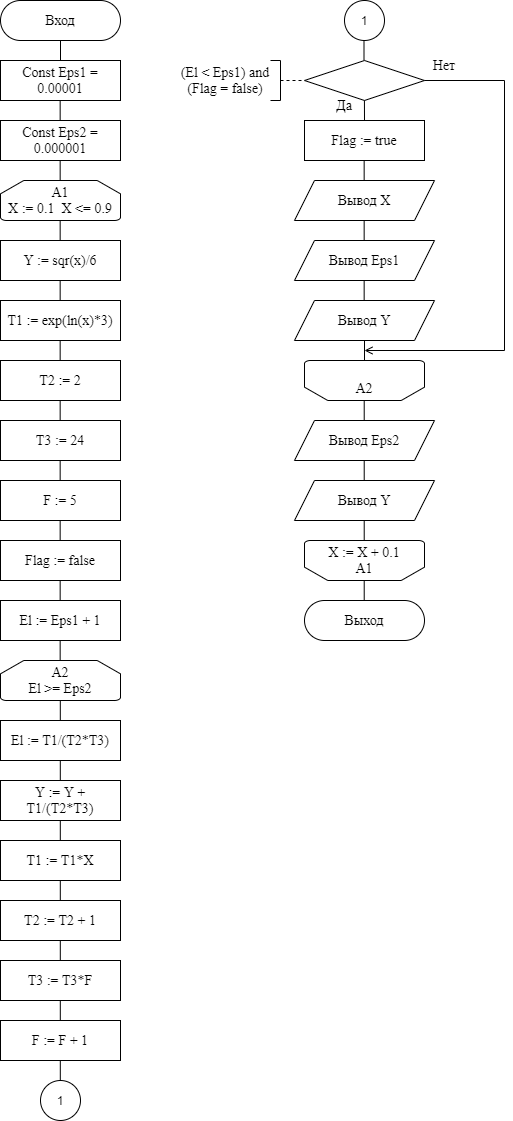

The diagram above was exported from draw.io. Its source (the exported page's mxGraphModel, read from the mxfile embedded in the PNG):
<mxGraphModel dx="723" dy="700" grid="1" gridSize="10" guides="1" tooltips="1" connect="1" arrows="1" fold="1" page="1" pageScale="1" pageWidth="827" pageHeight="1169" math="0" shadow="0">
  <root>
    <mxCell id="0" />
    <mxCell id="1" parent="0" />
    <mxCell id="p77lYaRdRUuy1M874pAF-1" value="&lt;font style=&quot;font-size: 14px&quot; face=&quot;Times New Roman&quot;&gt;Вход&lt;/font&gt;" style="rounded=1;whiteSpace=wrap;html=1;arcSize=50;" parent="1" vertex="1">
      <mxGeometry x="190" y="10" width="120" height="40" as="geometry" />
    </mxCell>
    <mxCell id="p77lYaRdRUuy1M874pAF-3" value="Const Eps1 = 0.00001" style="rounded=0;whiteSpace=wrap;html=1;fontFamily=Times New Roman;fontSize=14;" parent="1" vertex="1">
      <mxGeometry x="190" y="70" width="120" height="40" as="geometry" />
    </mxCell>
    <mxCell id="p77lYaRdRUuy1M874pAF-22" value="" style="rhombus;whiteSpace=wrap;html=1;rounded=0;fontFamily=Times New Roman;fontSize=14;strokeWidth=1;" parent="1" vertex="1">
      <mxGeometry x="494" y="70" width="120" height="40" as="geometry" />
    </mxCell>
    <mxCell id="sYwmflu_rb4g8e2DbQUc-6" value="А1&lt;br&gt;X := 0.1&amp;nbsp; X &amp;lt;= 0.9" style="strokeWidth=1;html=1;shape=mxgraph.flowchart.loop_limit;whiteSpace=wrap;rounded=1;fontFamily=Times New Roman;fontSize=14;" parent="1" vertex="1">
      <mxGeometry x="190" y="190" width="120" height="40" as="geometry" />
    </mxCell>
    <mxCell id="sYwmflu_rb4g8e2DbQUc-34" value="X := X + 0.1&lt;br&gt;А1" style="strokeWidth=1;html=1;shape=mxgraph.flowchart.loop_limit;whiteSpace=wrap;rounded=0;fontFamily=Times New Roman;fontSize=14;direction=west;" parent="1" vertex="1">
      <mxGeometry x="494" y="550" width="120" height="40" as="geometry" />
    </mxCell>
    <mxCell id="T99h2zMF9cIOCsvIme5U-2" value="" style="endArrow=none;html=1;rounded=0;entryX=0.5;entryY=1;entryDx=0;entryDy=0;exitX=0.5;exitY=0;exitDx=0;exitDy=0;" parent="1" source="p77lYaRdRUuy1M874pAF-3" target="p77lYaRdRUuy1M874pAF-1" edge="1">
      <mxGeometry width="50" height="50" relative="1" as="geometry">
        <mxPoint x="250" y="60" as="sourcePoint" />
        <mxPoint x="270" y="60" as="targetPoint" />
      </mxGeometry>
    </mxCell>
    <mxCell id="T99h2zMF9cIOCsvIme5U-4" value="Const Eps2 = 0.000001" style="rounded=0;whiteSpace=wrap;html=1;fontFamily=Times New Roman;fontSize=14;" parent="1" vertex="1">
      <mxGeometry x="190" y="130" width="120" height="40" as="geometry" />
    </mxCell>
    <mxCell id="T99h2zMF9cIOCsvIme5U-5" value="" style="endArrow=none;html=1;rounded=0;entryX=0.5;entryY=1;entryDx=0;entryDy=0;exitX=0.5;exitY=0;exitDx=0;exitDy=0;" parent="1" edge="1">
      <mxGeometry width="50" height="50" relative="1" as="geometry">
        <mxPoint x="249.66" y="130" as="sourcePoint" />
        <mxPoint x="249.66" y="110" as="targetPoint" />
      </mxGeometry>
    </mxCell>
    <mxCell id="T99h2zMF9cIOCsvIme5U-9" value="" style="endArrow=none;html=1;rounded=0;entryX=0.5;entryY=1;entryDx=0;entryDy=0;exitX=0.5;exitY=0;exitDx=0;exitDy=0;" parent="1" edge="1">
      <mxGeometry width="50" height="50" relative="1" as="geometry">
        <mxPoint x="249.65999999999997" y="190" as="sourcePoint" />
        <mxPoint x="249.65999999999997" y="170" as="targetPoint" />
      </mxGeometry>
    </mxCell>
    <mxCell id="T99h2zMF9cIOCsvIme5U-10" value="Y := sqr(x)/6" style="rounded=0;whiteSpace=wrap;html=1;fontFamily=Times New Roman;fontSize=14;" parent="1" vertex="1">
      <mxGeometry x="190" y="250" width="120" height="40" as="geometry" />
    </mxCell>
    <mxCell id="T99h2zMF9cIOCsvIme5U-11" value="T2 := 2" style="rounded=0;whiteSpace=wrap;html=1;fontFamily=Times New Roman;fontSize=14;" parent="1" vertex="1">
      <mxGeometry x="190" y="370" width="120" height="40" as="geometry" />
    </mxCell>
    <mxCell id="T99h2zMF9cIOCsvIme5U-12" value="T1 := exp(ln(x)*3)" style="rounded=0;whiteSpace=wrap;html=1;fontFamily=Times New Roman;fontSize=14;" parent="1" vertex="1">
      <mxGeometry x="190" y="310" width="120" height="40" as="geometry" />
    </mxCell>
    <mxCell id="T99h2zMF9cIOCsvIme5U-13" value="T3 := 24" style="rounded=0;whiteSpace=wrap;html=1;fontFamily=Times New Roman;fontSize=14;" parent="1" vertex="1">
      <mxGeometry x="190" y="430" width="120" height="40" as="geometry" />
    </mxCell>
    <mxCell id="T99h2zMF9cIOCsvIme5U-14" value="F := 5" style="rounded=0;whiteSpace=wrap;html=1;fontFamily=Times New Roman;fontSize=14;" parent="1" vertex="1">
      <mxGeometry x="190" y="490" width="120" height="40" as="geometry" />
    </mxCell>
    <mxCell id="T99h2zMF9cIOCsvIme5U-15" value="Flag := false" style="rounded=0;whiteSpace=wrap;html=1;fontFamily=Times New Roman;fontSize=14;" parent="1" vertex="1">
      <mxGeometry x="190" y="550" width="120" height="40" as="geometry" />
    </mxCell>
    <mxCell id="T99h2zMF9cIOCsvIme5U-16" value="А2&lt;br&gt;El &amp;gt;= Eps2" style="strokeWidth=1;html=1;shape=mxgraph.flowchart.loop_limit;whiteSpace=wrap;rounded=1;fontFamily=Times New Roman;fontSize=14;" parent="1" vertex="1">
      <mxGeometry x="190" y="670" width="120" height="40" as="geometry" />
    </mxCell>
    <mxCell id="T99h2zMF9cIOCsvIme5U-17" value="" style="endArrow=none;html=1;rounded=0;entryX=0.5;entryY=1;entryDx=0;entryDy=0;exitX=0.5;exitY=0;exitDx=0;exitDy=0;" parent="1" edge="1">
      <mxGeometry width="50" height="50" relative="1" as="geometry">
        <mxPoint x="249.65999999999997" y="250" as="sourcePoint" />
        <mxPoint x="249.65999999999997" y="230" as="targetPoint" />
      </mxGeometry>
    </mxCell>
    <mxCell id="T99h2zMF9cIOCsvIme5U-18" value="" style="endArrow=none;html=1;rounded=0;entryX=0.5;entryY=1;entryDx=0;entryDy=0;exitX=0.5;exitY=0;exitDx=0;exitDy=0;" parent="1" edge="1">
      <mxGeometry width="50" height="50" relative="1" as="geometry">
        <mxPoint x="249.65999999999997" y="310" as="sourcePoint" />
        <mxPoint x="249.65999999999997" y="290" as="targetPoint" />
      </mxGeometry>
    </mxCell>
    <mxCell id="T99h2zMF9cIOCsvIme5U-19" value="" style="endArrow=none;html=1;rounded=0;entryX=0.5;entryY=1;entryDx=0;entryDy=0;exitX=0.5;exitY=0;exitDx=0;exitDy=0;" parent="1" edge="1">
      <mxGeometry width="50" height="50" relative="1" as="geometry">
        <mxPoint x="249.65999999999997" y="370" as="sourcePoint" />
        <mxPoint x="249.65999999999997" y="350" as="targetPoint" />
      </mxGeometry>
    </mxCell>
    <mxCell id="T99h2zMF9cIOCsvIme5U-20" value="" style="endArrow=none;html=1;rounded=0;entryX=0.5;entryY=1;entryDx=0;entryDy=0;exitX=0.5;exitY=0;exitDx=0;exitDy=0;" parent="1" edge="1">
      <mxGeometry width="50" height="50" relative="1" as="geometry">
        <mxPoint x="249.65999999999997" y="430" as="sourcePoint" />
        <mxPoint x="249.65999999999997" y="410" as="targetPoint" />
      </mxGeometry>
    </mxCell>
    <mxCell id="T99h2zMF9cIOCsvIme5U-21" value="" style="endArrow=none;html=1;rounded=0;entryX=0.5;entryY=1;entryDx=0;entryDy=0;exitX=0.5;exitY=0;exitDx=0;exitDy=0;" parent="1" edge="1">
      <mxGeometry width="50" height="50" relative="1" as="geometry">
        <mxPoint x="249.65999999999997" y="490" as="sourcePoint" />
        <mxPoint x="249.65999999999997" y="470" as="targetPoint" />
      </mxGeometry>
    </mxCell>
    <mxCell id="T99h2zMF9cIOCsvIme5U-22" value="" style="endArrow=none;html=1;rounded=0;entryX=0.5;entryY=1;entryDx=0;entryDy=0;exitX=0.5;exitY=0;exitDx=0;exitDy=0;" parent="1" edge="1">
      <mxGeometry width="50" height="50" relative="1" as="geometry">
        <mxPoint x="249.65999999999997" y="550" as="sourcePoint" />
        <mxPoint x="249.65999999999997" y="530" as="targetPoint" />
      </mxGeometry>
    </mxCell>
    <mxCell id="T99h2zMF9cIOCsvIme5U-23" value="" style="endArrow=none;html=1;rounded=0;entryX=0.5;entryY=1;entryDx=0;entryDy=0;exitX=0.5;exitY=0;exitDx=0;exitDy=0;" parent="1" edge="1">
      <mxGeometry width="50" height="50" relative="1" as="geometry">
        <mxPoint x="249.65999999999997" y="610" as="sourcePoint" />
        <mxPoint x="249.65999999999997" y="590" as="targetPoint" />
      </mxGeometry>
    </mxCell>
    <mxCell id="T99h2zMF9cIOCsvIme5U-24" value="Y := Y + T1/(T2*T3)" style="rounded=0;whiteSpace=wrap;html=1;fontFamily=Times New Roman;fontSize=14;" parent="1" vertex="1">
      <mxGeometry x="190" y="790" width="120" height="40" as="geometry" />
    </mxCell>
    <mxCell id="T99h2zMF9cIOCsvIme5U-25" value="T1 := T1*X" style="rounded=0;whiteSpace=wrap;html=1;fontFamily=Times New Roman;fontSize=14;" parent="1" vertex="1">
      <mxGeometry x="190" y="850" width="120" height="40" as="geometry" />
    </mxCell>
    <mxCell id="T99h2zMF9cIOCsvIme5U-26" value="T2 := T2 + 1" style="rounded=0;whiteSpace=wrap;html=1;fontFamily=Times New Roman;fontSize=14;" parent="1" vertex="1">
      <mxGeometry x="190" y="910" width="120" height="40" as="geometry" />
    </mxCell>
    <mxCell id="T99h2zMF9cIOCsvIme5U-27" value="T3 := T3*F" style="rounded=0;whiteSpace=wrap;html=1;fontFamily=Times New Roman;fontSize=14;" parent="1" vertex="1">
      <mxGeometry x="190" y="970" width="120" height="40" as="geometry" />
    </mxCell>
    <mxCell id="T99h2zMF9cIOCsvIme5U-28" value="F := F + 1" style="rounded=0;whiteSpace=wrap;html=1;fontFamily=Times New Roman;fontSize=14;" parent="1" vertex="1">
      <mxGeometry x="190" y="1030" width="120" height="40" as="geometry" />
    </mxCell>
    <mxCell id="T99h2zMF9cIOCsvIme5U-32" value="1" style="ellipse;whiteSpace=wrap;html=1;aspect=fixed;" parent="1" vertex="1">
      <mxGeometry x="230" y="1090" width="40" height="40" as="geometry" />
    </mxCell>
    <mxCell id="T99h2zMF9cIOCsvIme5U-33" value="" style="endArrow=none;html=1;rounded=0;entryX=0.5;entryY=1;entryDx=0;entryDy=0;exitX=0.5;exitY=0;exitDx=0;exitDy=0;" parent="1" edge="1">
      <mxGeometry width="50" height="50" relative="1" as="geometry">
        <mxPoint x="249.79999999999995" y="730" as="sourcePoint" />
        <mxPoint x="249.79999999999995" y="710" as="targetPoint" />
      </mxGeometry>
    </mxCell>
    <mxCell id="T99h2zMF9cIOCsvIme5U-34" value="" style="endArrow=none;html=1;rounded=0;entryX=0.5;entryY=1;entryDx=0;entryDy=0;exitX=0.5;exitY=0;exitDx=0;exitDy=0;" parent="1" edge="1">
      <mxGeometry width="50" height="50" relative="1" as="geometry">
        <mxPoint x="249.79999999999995" y="850" as="sourcePoint" />
        <mxPoint x="249.79999999999995" y="830" as="targetPoint" />
      </mxGeometry>
    </mxCell>
    <mxCell id="T99h2zMF9cIOCsvIme5U-35" value="" style="endArrow=none;html=1;rounded=0;entryX=0.5;entryY=1;entryDx=0;entryDy=0;exitX=0.5;exitY=0;exitDx=0;exitDy=0;" parent="1" edge="1">
      <mxGeometry width="50" height="50" relative="1" as="geometry">
        <mxPoint x="249.79999999999995" y="910" as="sourcePoint" />
        <mxPoint x="249.79999999999995" y="890" as="targetPoint" />
      </mxGeometry>
    </mxCell>
    <mxCell id="T99h2zMF9cIOCsvIme5U-36" value="" style="endArrow=none;html=1;rounded=0;entryX=0.5;entryY=1;entryDx=0;entryDy=0;exitX=0.5;exitY=0;exitDx=0;exitDy=0;" parent="1" edge="1">
      <mxGeometry width="50" height="50" relative="1" as="geometry">
        <mxPoint x="249.79999999999995" y="970" as="sourcePoint" />
        <mxPoint x="249.79999999999995" y="950" as="targetPoint" />
      </mxGeometry>
    </mxCell>
    <mxCell id="T99h2zMF9cIOCsvIme5U-37" value="" style="endArrow=none;html=1;rounded=0;entryX=0.5;entryY=1;entryDx=0;entryDy=0;exitX=0.5;exitY=0;exitDx=0;exitDy=0;" parent="1" edge="1">
      <mxGeometry width="50" height="50" relative="1" as="geometry">
        <mxPoint x="249.79999999999995" y="1030" as="sourcePoint" />
        <mxPoint x="249.79999999999995" y="1010" as="targetPoint" />
      </mxGeometry>
    </mxCell>
    <mxCell id="T99h2zMF9cIOCsvIme5U-38" value="" style="endArrow=none;html=1;rounded=0;entryX=0.5;entryY=1;entryDx=0;entryDy=0;exitX=0.5;exitY=0;exitDx=0;exitDy=0;" parent="1" edge="1">
      <mxGeometry width="50" height="50" relative="1" as="geometry">
        <mxPoint x="249.79999999999995" y="1090" as="sourcePoint" />
        <mxPoint x="249.79999999999995" y="1070" as="targetPoint" />
      </mxGeometry>
    </mxCell>
    <mxCell id="T99h2zMF9cIOCsvIme5U-41" value="" style="endArrow=none;dashed=1;html=1;rounded=0;" parent="1" edge="1">
      <mxGeometry width="50" height="50" relative="1" as="geometry">
        <mxPoint x="470" y="90" as="sourcePoint" />
        <mxPoint x="494" y="90" as="targetPoint" />
      </mxGeometry>
    </mxCell>
    <mxCell id="T99h2zMF9cIOCsvIme5U-42" value="" style="endArrow=none;html=1;rounded=0;" parent="1" edge="1">
      <mxGeometry width="50" height="50" relative="1" as="geometry">
        <mxPoint x="470" y="110" as="sourcePoint" />
        <mxPoint x="470" y="70" as="targetPoint" />
      </mxGeometry>
    </mxCell>
    <mxCell id="T99h2zMF9cIOCsvIme5U-43" value="" style="endArrow=none;html=1;rounded=0;" parent="1" edge="1">
      <mxGeometry width="50" height="50" relative="1" as="geometry">
        <mxPoint x="470" y="70" as="sourcePoint" />
        <mxPoint x="460" y="70" as="targetPoint" />
      </mxGeometry>
    </mxCell>
    <mxCell id="T99h2zMF9cIOCsvIme5U-44" value="" style="endArrow=none;html=1;rounded=0;" parent="1" edge="1">
      <mxGeometry width="50" height="50" relative="1" as="geometry">
        <mxPoint x="460" y="110" as="sourcePoint" />
        <mxPoint x="470" y="110" as="targetPoint" />
      </mxGeometry>
    </mxCell>
    <mxCell id="T99h2zMF9cIOCsvIme5U-45" value="(El &amp;lt; Eps1) and (Flag = false)" style="text;html=1;strokeColor=none;fillColor=none;align=center;verticalAlign=middle;whiteSpace=wrap;rounded=0;fontFamily=Times New Roman;fontSize=14;" parent="1" vertex="1">
      <mxGeometry x="360" y="70" width="110" height="40" as="geometry" />
    </mxCell>
    <mxCell id="T99h2zMF9cIOCsvIme5U-46" value="1" style="ellipse;whiteSpace=wrap;html=1;aspect=fixed;" parent="1" vertex="1">
      <mxGeometry x="534" y="10" width="40" height="40" as="geometry" />
    </mxCell>
    <mxCell id="T99h2zMF9cIOCsvIme5U-47" value="" style="endArrow=none;html=1;rounded=0;entryX=0.5;entryY=1;entryDx=0;entryDy=0;exitX=0.5;exitY=0;exitDx=0;exitDy=0;" parent="1" edge="1">
      <mxGeometry width="50" height="50" relative="1" as="geometry">
        <mxPoint x="553.5" y="70" as="sourcePoint" />
        <mxPoint x="553.5" y="50" as="targetPoint" />
      </mxGeometry>
    </mxCell>
    <mxCell id="T99h2zMF9cIOCsvIme5U-49" value="" style="endArrow=none;html=1;rounded=0;" parent="1" edge="1">
      <mxGeometry width="50" height="50" relative="1" as="geometry">
        <mxPoint x="554" y="130" as="sourcePoint" />
        <mxPoint x="553.92" y="110" as="targetPoint" />
      </mxGeometry>
    </mxCell>
    <mxCell id="T99h2zMF9cIOCsvIme5U-50" value="Да" style="text;html=1;strokeColor=none;fillColor=none;align=center;verticalAlign=middle;whiteSpace=wrap;rounded=0;fontFamily=Times New Roman;fontSize=14;" parent="1" vertex="1">
      <mxGeometry x="504" y="100" width="60" height="30" as="geometry" />
    </mxCell>
    <mxCell id="T99h2zMF9cIOCsvIme5U-51" value="Нет" style="text;html=1;strokeColor=none;fillColor=none;align=center;verticalAlign=middle;whiteSpace=wrap;rounded=0;fontFamily=Times New Roman;fontSize=14;" parent="1" vertex="1">
      <mxGeometry x="604" y="60" width="60" height="30" as="geometry" />
    </mxCell>
    <mxCell id="T99h2zMF9cIOCsvIme5U-52" value="" style="endArrow=open;html=1;rounded=0;fontFamily=Times New Roman;fontSize=14;endFill=0;" parent="1" edge="1">
      <mxGeometry width="50" height="50" relative="1" as="geometry">
        <mxPoint x="694" y="360" as="sourcePoint" />
        <mxPoint x="554" y="360" as="targetPoint" />
      </mxGeometry>
    </mxCell>
    <mxCell id="T99h2zMF9cIOCsvIme5U-53" value="" style="endArrow=none;html=1;rounded=0;fontFamily=Times New Roman;fontSize=14;" parent="1" edge="1">
      <mxGeometry width="50" height="50" relative="1" as="geometry">
        <mxPoint x="614" y="90" as="sourcePoint" />
        <mxPoint x="694" y="90" as="targetPoint" />
      </mxGeometry>
    </mxCell>
    <mxCell id="T99h2zMF9cIOCsvIme5U-54" value="Flag := true" style="rounded=0;whiteSpace=wrap;html=1;fontFamily=Times New Roman;fontSize=14;" parent="1" vertex="1">
      <mxGeometry x="494" y="130" width="120" height="40" as="geometry" />
    </mxCell>
    <mxCell id="T99h2zMF9cIOCsvIme5U-56" value="Вывод X" style="shape=parallelogram;perimeter=parallelogramPerimeter;whiteSpace=wrap;html=1;fixedSize=1;fontFamily=Times New Roman;fontSize=14;" parent="1" vertex="1">
      <mxGeometry x="484" y="190" width="140" height="40" as="geometry" />
    </mxCell>
    <mxCell id="T99h2zMF9cIOCsvIme5U-57" value="Вывод Eps1" style="shape=parallelogram;perimeter=parallelogramPerimeter;whiteSpace=wrap;html=1;fixedSize=1;fontFamily=Times New Roman;fontSize=14;" parent="1" vertex="1">
      <mxGeometry x="484" y="250" width="140" height="40" as="geometry" />
    </mxCell>
    <mxCell id="T99h2zMF9cIOCsvIme5U-58" value="Вывод Y" style="shape=parallelogram;perimeter=parallelogramPerimeter;whiteSpace=wrap;html=1;fixedSize=1;fontFamily=Times New Roman;fontSize=14;" parent="1" vertex="1">
      <mxGeometry x="484" y="310" width="140" height="40" as="geometry" />
    </mxCell>
    <mxCell id="T99h2zMF9cIOCsvIme5U-59" value="" style="endArrow=none;html=1;rounded=0;entryX=0.5;entryY=1;entryDx=0;entryDy=0;exitX=0.5;exitY=0;exitDx=0;exitDy=0;" parent="1" edge="1">
      <mxGeometry width="50" height="50" relative="1" as="geometry">
        <mxPoint x="553.6600000000001" y="190" as="sourcePoint" />
        <mxPoint x="553.6600000000001" y="170" as="targetPoint" />
      </mxGeometry>
    </mxCell>
    <mxCell id="T99h2zMF9cIOCsvIme5U-60" value="" style="endArrow=none;html=1;rounded=0;entryX=0.5;entryY=1;entryDx=0;entryDy=0;exitX=0.5;exitY=0;exitDx=0;exitDy=0;" parent="1" edge="1">
      <mxGeometry width="50" height="50" relative="1" as="geometry">
        <mxPoint x="553.6600000000001" y="250" as="sourcePoint" />
        <mxPoint x="553.6600000000001" y="230" as="targetPoint" />
      </mxGeometry>
    </mxCell>
    <mxCell id="T99h2zMF9cIOCsvIme5U-61" value="" style="endArrow=none;html=1;rounded=0;entryX=0.5;entryY=1;entryDx=0;entryDy=0;exitX=0.5;exitY=0;exitDx=0;exitDy=0;" parent="1" edge="1">
      <mxGeometry width="50" height="50" relative="1" as="geometry">
        <mxPoint x="553.6600000000001" y="310" as="sourcePoint" />
        <mxPoint x="553.6600000000001" y="290" as="targetPoint" />
      </mxGeometry>
    </mxCell>
    <mxCell id="T99h2zMF9cIOCsvIme5U-62" value="" style="endArrow=none;html=1;rounded=0;fontFamily=Times New Roman;fontSize=14;" parent="1" edge="1">
      <mxGeometry width="50" height="50" relative="1" as="geometry">
        <mxPoint x="694" y="90" as="sourcePoint" />
        <mxPoint x="694" y="360" as="targetPoint" />
      </mxGeometry>
    </mxCell>
    <mxCell id="T99h2zMF9cIOCsvIme5U-63" value="&lt;br&gt;A2" style="strokeWidth=1;html=1;shape=mxgraph.flowchart.loop_limit;whiteSpace=wrap;rounded=0;fontFamily=Times New Roman;fontSize=14;direction=west;" parent="1" vertex="1">
      <mxGeometry x="494" y="370" width="120" height="40" as="geometry" />
    </mxCell>
    <mxCell id="T99h2zMF9cIOCsvIme5U-64" value="" style="endArrow=none;html=1;rounded=0;fontFamily=Times New Roman;fontSize=14;" parent="1" edge="1">
      <mxGeometry width="50" height="50" relative="1" as="geometry">
        <mxPoint x="554" y="370" as="sourcePoint" />
        <mxPoint x="554" y="350" as="targetPoint" />
      </mxGeometry>
    </mxCell>
    <mxCell id="T99h2zMF9cIOCsvIme5U-65" value="Вывод Eps2" style="shape=parallelogram;perimeter=parallelogramPerimeter;whiteSpace=wrap;html=1;fixedSize=1;fontFamily=Times New Roman;fontSize=14;" parent="1" vertex="1">
      <mxGeometry x="484" y="430" width="140" height="40" as="geometry" />
    </mxCell>
    <mxCell id="T99h2zMF9cIOCsvIme5U-66" value="Вывод Y" style="shape=parallelogram;perimeter=parallelogramPerimeter;whiteSpace=wrap;html=1;fixedSize=1;fontFamily=Times New Roman;fontSize=14;" parent="1" vertex="1">
      <mxGeometry x="484" y="490" width="140" height="40" as="geometry" />
    </mxCell>
    <mxCell id="T99h2zMF9cIOCsvIme5U-67" value="Выход" style="rounded=1;whiteSpace=wrap;html=1;fontFamily=Times New Roman;fontSize=14;arcSize=50;" parent="1" vertex="1">
      <mxGeometry x="494" y="610" width="120" height="40" as="geometry" />
    </mxCell>
    <mxCell id="T99h2zMF9cIOCsvIme5U-68" value="" style="endArrow=none;html=1;rounded=0;entryX=0.5;entryY=1;entryDx=0;entryDy=0;exitX=0.5;exitY=0;exitDx=0;exitDy=0;" parent="1" edge="1">
      <mxGeometry width="50" height="50" relative="1" as="geometry">
        <mxPoint x="553.71" y="430" as="sourcePoint" />
        <mxPoint x="553.71" y="410" as="targetPoint" />
      </mxGeometry>
    </mxCell>
    <mxCell id="T99h2zMF9cIOCsvIme5U-69" value="" style="endArrow=none;html=1;rounded=0;entryX=0.5;entryY=1;entryDx=0;entryDy=0;exitX=0.5;exitY=0;exitDx=0;exitDy=0;" parent="1" edge="1">
      <mxGeometry width="50" height="50" relative="1" as="geometry">
        <mxPoint x="553.71" y="490" as="sourcePoint" />
        <mxPoint x="553.71" y="470" as="targetPoint" />
      </mxGeometry>
    </mxCell>
    <mxCell id="T99h2zMF9cIOCsvIme5U-70" value="" style="endArrow=none;html=1;rounded=0;entryX=0.5;entryY=1;entryDx=0;entryDy=0;exitX=0.5;exitY=0;exitDx=0;exitDy=0;" parent="1" edge="1">
      <mxGeometry width="50" height="50" relative="1" as="geometry">
        <mxPoint x="553.71" y="550" as="sourcePoint" />
        <mxPoint x="553.71" y="530" as="targetPoint" />
      </mxGeometry>
    </mxCell>
    <mxCell id="T99h2zMF9cIOCsvIme5U-71" value="" style="endArrow=none;html=1;rounded=0;entryX=0.5;entryY=1;entryDx=0;entryDy=0;exitX=0.5;exitY=0;exitDx=0;exitDy=0;" parent="1" edge="1">
      <mxGeometry width="50" height="50" relative="1" as="geometry">
        <mxPoint x="553.71" y="610" as="sourcePoint" />
        <mxPoint x="553.71" y="590" as="targetPoint" />
      </mxGeometry>
    </mxCell>
    <mxCell id="74eCxtNKK_OJC0uYGTGF-3" value="El := Eps1 + 1" style="rounded=0;whiteSpace=wrap;html=1;fontFamily=Times New Roman;fontSize=14;" vertex="1" parent="1">
      <mxGeometry x="190" y="610" width="120" height="40" as="geometry" />
    </mxCell>
    <mxCell id="74eCxtNKK_OJC0uYGTGF-4" value="" style="endArrow=none;html=1;rounded=0;entryX=0.5;entryY=1;entryDx=0;entryDy=0;exitX=0.5;exitY=0;exitDx=0;exitDy=0;" edge="1" parent="1">
      <mxGeometry width="50" height="50" relative="1" as="geometry">
        <mxPoint x="249.65999999999997" y="670" as="sourcePoint" />
        <mxPoint x="249.65999999999997" y="650" as="targetPoint" />
      </mxGeometry>
    </mxCell>
    <mxCell id="74eCxtNKK_OJC0uYGTGF-7" value="El := T1/(T2*T3)" style="rounded=0;whiteSpace=wrap;html=1;fontFamily=Times New Roman;fontSize=14;" vertex="1" parent="1">
      <mxGeometry x="190" y="730" width="120" height="40" as="geometry" />
    </mxCell>
    <mxCell id="74eCxtNKK_OJC0uYGTGF-8" value="" style="endArrow=none;html=1;rounded=0;entryX=0.5;entryY=1;entryDx=0;entryDy=0;exitX=0.5;exitY=0;exitDx=0;exitDy=0;" edge="1" parent="1">
      <mxGeometry width="50" height="50" relative="1" as="geometry">
        <mxPoint x="249.79999999999995" y="790" as="sourcePoint" />
        <mxPoint x="249.79999999999995" y="770" as="targetPoint" />
      </mxGeometry>
    </mxCell>
  </root>
</mxGraphModel>